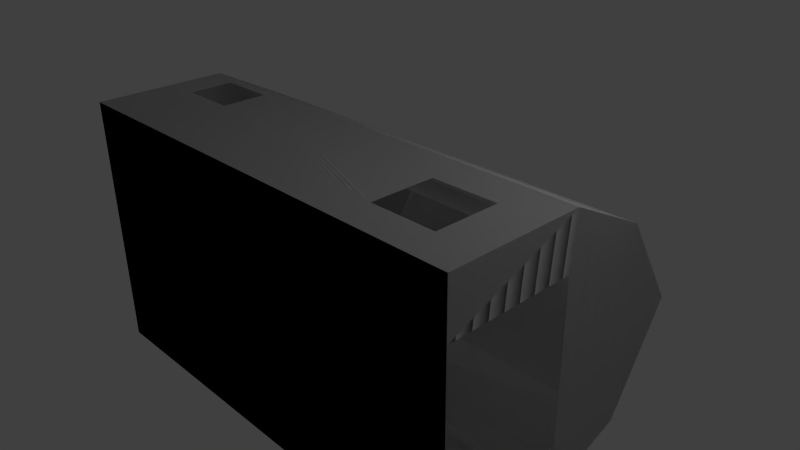 # Source: barn.blend  (saved by Blender 2.67.0; exported with 4.5.12 LTS)
import bpy
from mathutils import Matrix  # noqa: F401  (used for matrix-valued properties, if any)

bpy.ops.wm.read_factory_settings(use_empty=True)
scene = bpy.context.scene
scene.name = 'Scene'

# ---- collections
col_collection_1 = bpy.data.collections.new('Collection 1'); scene.collection.children.link(col_collection_1)

# ---- world
world_world = bpy.data.worlds.new('World'); scene.world = world_world
world_world.color = (0.05088, 0.05088, 0.05088)
world_world.use_sun_shadow = False
world_world.sun_shadow_jitter_overblur = 0.0
world_world.cycles.sampling_method = 'MANUAL'
world_world.cycles.sample_map_resolution = 256

# ---- cameras
cam_camera = bpy.data.cameras.new('Camera')
cam_camera.clip_end = 100.0
cam_camera.lens = 35.0
cam_camera.sensor_width = 32.0
cam_camera.sensor_height = 18.0
cam_camera.ortho_scale = 7.314
cam_camera.dof.focus_distance = 0.0
cam_camera.dof.aperture_fstop = 128.0

# ---- lights
light_lamp = bpy.data.lights.new('Lamp', 'POINT')
light_lamp.transmission_factor = 0.0
light_lamp.cutoff_distance = 30.0
light_lamp.energy = 100.0
light_lamp.shadow_buffer_clip_start = 1.001
light_lamp.shadow_soft_size = 0.1
light_lamp.shadow_maximum_resolution = 0.006
light_lamp.use_absolute_resolution = True
light_lamp.cycles.use_multiple_importance_sampling = False

# ---- meshes
me_cube_000 = bpy.data.meshes.new('Cube.000')
me_cube_000.from_pydata([(-1.0, -1.0, -1.0), (1.0, -1.0, -1.0), (-1.0, -1.0, 1.0), (-1.0, -0.07161, -1.0), (1.0, -1.0, 1.0), (1.0, -0.08534, -1.0), (1.0, -0.08534, 1.0), (-1.0, -0.07638, 1.0), (-0.6792, 0.4841, -1.0), (-0.6904, 0.4727, 1.0), (0.002924, 0.8594, 1.0), (0.7703, 0.4488, 1.0), (-0.006073, 0.8566, -1.0), (0.7814, 0.4326, -1.0), (0.6054, -1.0, 1.0), (-0.5907, -1.0, 1.0), (-0.5959, -0.1146, 1.0), (0.616, -0.1194, 1.0), (-1.0, -0.7651, 0.8076), (-1.0, -0.3262, 0.8076), (-1.0, -0.3309, 0.5257), (-1.0, -0.7651, 0.5257), (1.0, -0.767, 0.807), (1.0, -0.767, 0.5259), (1.0, -0.3308, 0.5259), (1.0, -0.328, 0.8087), (1.0, -0.147, -0.8381), (1.0, -0.4561, -0.8417), (1.0, -0.4561, -0.5934), (1.0, -0.147, -0.5934), (-1.0, -0.1465, -0.8411), (-1.0, -0.4566, -0.8411), (-1.0, -0.4566, -0.5912), (-1.0, -0.1425, -0.5937)], [], [(8, 9, 7, 3), (12, 10, 9, 8), (0, 1, 5, 13, 12, 8, 3), (4, 1, 0, 2, 15, 14), (11, 13, 5, 6), (13, 11, 10, 12), (2, 18, 19, 20, 7), (4, 14, 17, 16, 15, 2, 7, 9, 10, 11, 6), (3, 30, 31, 32, 0), (6, 24, 25, 22, 4), (1, 28, 27, 26, 5), (5, 26, 29, 28, 1, 4, 22, 23, 24, 6), (7, 20, 21, 18, 2, 0, 32, 33, 30, 3)])
me_cube_000.use_remesh_preserve_volume = False
me_cube_000.use_remesh_preserve_attributes = False
me_cube_000.use_mirror_vertex_groups = False
me_cube_000.update()
me_cube_001 = bpy.data.meshes.new('Cube.001')
me_cube_001.from_pydata([(-1.0, -1.0, -1.0), (1.0, -1.0, -1.0), (-1.0, -1.0, 1.0), (-1.0, -0.07161, -1.0), (1.0, -1.0, 1.0), (1.0, -0.08534, -1.0), (1.0, -0.08534, 1.0), (-1.0, -0.07638, 1.0), (-0.6792, 0.4841, -1.0), (-0.6904, 0.4727, 1.0), (0.002924, 0.8594, 1.0), (0.7703, 0.4488, 1.0), (-0.006073, 0.8566, -1.0), (0.7814, 0.4326, -1.0), (0.6054, -1.0, 1.0), (-0.5907, -1.0, 1.0), (-0.5959, -0.1146, 1.0), (0.616, -0.1194, 1.0), (-1.0, -0.7651, 0.8076), (-1.0, -0.3262, 0.8076), (-1.0, -0.3309, 0.5257), (-1.0, -0.7651, 0.5257), (1.0, -0.767, 0.807), (1.0, -0.767, 0.5259), (1.0, -0.3308, 0.5259), (1.0, -0.328, 0.8087), (1.0, -0.147, -0.8381), (1.0, -0.4561, -0.8417), (1.0, -0.4561, -0.5934), (1.0, -0.147, -0.5934), (-1.0, -0.1465, -0.8411), (-1.0, -0.4566, -0.8411), (-1.0, -0.4566, -0.5912), (-1.0, -0.1425, -0.5937)], [], [(8, 3, 7, 9), (12, 8, 9, 10), (0, 3, 8, 12, 13, 5, 1), (4, 14, 15, 2, 0, 1), (11, 6, 5, 13), (13, 12, 10, 11), (2, 7, 20, 19, 18), (4, 6, 11, 10, 9, 7, 2, 15, 16, 17, 14), (3, 0, 32, 31, 30), (6, 4, 22, 25, 24), (1, 5, 26, 27, 28), (5, 6, 24, 23, 22, 4, 1, 28, 29, 26), (7, 3, 30, 33, 32, 0, 2, 18, 21, 20)])
me_cube_001.use_remesh_preserve_volume = False
me_cube_001.use_remesh_preserve_attributes = False
me_cube_001.use_mirror_vertex_groups = False
me_cube_001.update()

# ---- objects
ob_cube_001 = bpy.data.objects.new('Cube.001', me_cube_000)
ob_cube = bpy.data.objects.new('Cube', me_cube_001)
ob_lamp = bpy.data.objects.new('Lamp', light_lamp)
ob_camera = bpy.data.objects.new('Camera', cam_camera)

# ---- transforms, parenting, visibility, modifiers, constraints
ob_cube_001.location = (0.02758, 0.02805, 0.0)
ob_cube_001.rotation_euler = (0.0, 1.571, 0.0)
ob_cube_001.scale = (1.768, 1.96, 3.118)
ob_cube_001.lineart.crease_threshold = 0.0
_m = ob_cube_001.modifiers.new('Boolean', 'BOOLEAN')
_m.solver = 'FAST'
ob_cube.location = (0.02758, 0.02805, 0.0)
ob_cube.rotation_euler = (0.0, 1.571, 0.0)
ob_cube.scale = (1.768, 1.96, 3.118)
ob_cube.lineart.crease_threshold = 0.0
_m = ob_cube.modifiers.new('Boolean', 'BOOLEAN')
_m.solver = 'FAST'
ob_lamp.location = (4.076, 1.005, 5.904)
ob_lamp.rotation_euler = (0.6503, 0.05522, 1.866)
ob_lamp.lock_rotations_4d = False
ob_lamp.empty_display_type = 'ARROWS'
ob_lamp.color = (0.0, 0.0, 0.0, 0.0)
ob_lamp.lineart.crease_threshold = 0.0
ob_camera.location = (7.481, -6.508, 5.344)
ob_camera.rotation_euler = (1.109, 0.01082, 0.8149)
ob_camera.lock_rotations_4d = False
ob_camera.empty_display_type = 'ARROWS'
ob_camera.color = (0.0, 0.0, 0.0, 0.0)
ob_camera.display_type = 'WIRE'
ob_camera.lineart.crease_threshold = 0.0

# ---- collection membership
col_collection_1.objects.link(ob_cube_001)
col_collection_1.objects.link(ob_cube)
col_collection_1.objects.link(ob_lamp)
col_collection_1.objects.link(ob_camera)

# ---- scene / render settings (as saved in the file)
scene.camera = ob_camera
scene.frame_start = 1; scene.frame_end = 250; scene.frame_set(1)
scene.render.engine = 'BLENDER_EEVEE_NEXT'
scene.render.image_settings.color_mode = 'RGB'
scene.render.image_settings.compression = 90
scene.render.resolution_percentage = 50
scene.render.dither_intensity = 0.0
scene.cycles.use_denoising = False
scene.cycles.samples = 10
scene.cycles.sampling_pattern = 'TABULATED_SOBOL'
scene.cycles.light_sampling_threshold = 0.0
scene.cycles.use_adaptive_sampling = False
scene.cycles.use_light_tree = False
scene.cycles.blur_glossy = 0.0
scene.cycles.volume_bounces = 1
scene.cycles.pixel_filter_type = 'GAUSSIAN'
scene.cycles.sample_clamp_indirect = 0.0
scene.view_settings.view_transform = 'Standard'
bpy.context.view_layer.update()
